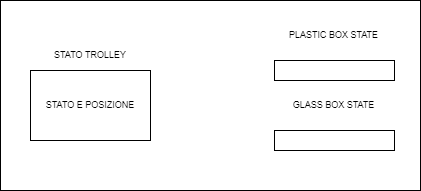

The diagram above was exported from draw.io. Its source (the exported page's mxGraphModel, read from the mxfile embedded in the PNG):
<mxGraphModel dx="1038" dy="539" grid="1" gridSize="10" guides="1" tooltips="1" connect="1" arrows="1" fold="1" page="1" pageScale="1" pageWidth="827" pageHeight="1169" math="0" shadow="0">
  <root>
    <mxCell id="0" />
    <mxCell id="1" parent="0" />
    <mxCell id="7fxHuRUTjK39bHYPYwuP-1" value="" style="rounded=0;whiteSpace=wrap;html=1;" parent="1" vertex="1">
      <mxGeometry x="80" y="90" width="420" height="190" as="geometry" />
    </mxCell>
    <mxCell id="7fxHuRUTjK39bHYPYwuP-11" value="STATO E POSIZIONE" style="rounded=0;whiteSpace=wrap;html=1;fontSize=9;" parent="1" vertex="1">
      <mxGeometry x="110" y="160" width="120" height="70" as="geometry" />
    </mxCell>
    <mxCell id="7fxHuRUTjK39bHYPYwuP-12" value="STATO TROLLEY" style="text;html=1;strokeColor=none;fillColor=none;align=center;verticalAlign=middle;whiteSpace=wrap;rounded=0;fontSize=9;" parent="1" vertex="1">
      <mxGeometry x="130" y="130" width="80" height="30" as="geometry" />
    </mxCell>
    <mxCell id="7fxHuRUTjK39bHYPYwuP-14" value="" style="rounded=0;whiteSpace=wrap;html=1;fontSize=9;" parent="1" vertex="1">
      <mxGeometry x="354" y="150" width="120" height="20" as="geometry" />
    </mxCell>
    <mxCell id="7fxHuRUTjK39bHYPYwuP-15" value="PLASTIC BOX STATE" style="text;html=1;strokeColor=none;fillColor=none;align=center;verticalAlign=middle;whiteSpace=wrap;rounded=0;fontSize=9;" parent="1" vertex="1">
      <mxGeometry x="366" y="110" width="95" height="30" as="geometry" />
    </mxCell>
    <mxCell id="7fxHuRUTjK39bHYPYwuP-16" value="" style="rounded=0;whiteSpace=wrap;html=1;fontSize=9;" parent="1" vertex="1">
      <mxGeometry x="354" y="220" width="120" height="20" as="geometry" />
    </mxCell>
    <mxCell id="7fxHuRUTjK39bHYPYwuP-17" value="GLASS BOX STATE" style="text;html=1;strokeColor=none;fillColor=none;align=center;verticalAlign=middle;whiteSpace=wrap;rounded=0;fontSize=9;" parent="1" vertex="1">
      <mxGeometry x="366" y="180" width="95" height="30" as="geometry" />
    </mxCell>
  </root>
</mxGraphModel>